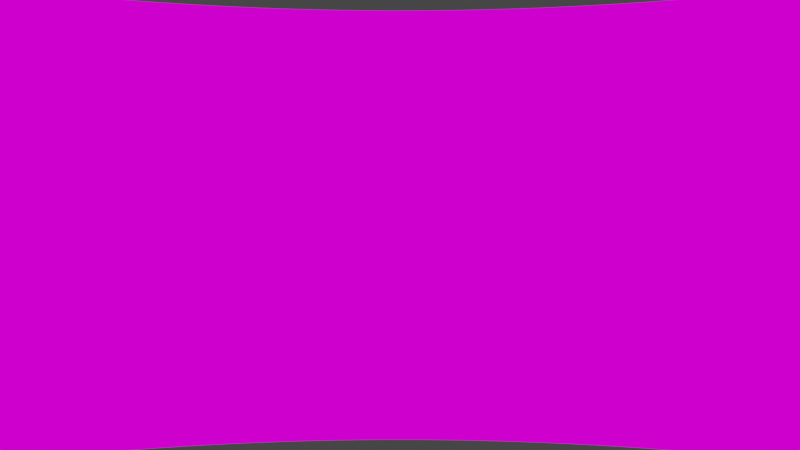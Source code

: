 # Source: kiara.blend  (saved by Blender 4.1.24; exported with 4.5.12 LTS)
import bpy
from mathutils import Matrix  # noqa: F401  (used for matrix-valued properties, if any)

bpy.ops.wm.read_factory_settings(use_empty=True)
scene = bpy.context.scene
scene.name = 'Scene'

# ---- collections
col_collection = bpy.data.collections.new('Collection'); scene.collection.children.link(col_collection)

# ---- images (referenced by path relative to the original .blend; pixels are not part of the script)
import os
ASSET_DIR = os.environ.get("B2B_ASSET_DIR", "")  # directory of the original .blend (textures are referenced by path, not embedded)
HERE = os.path.dirname(os.path.abspath(__file__))  # packed textures are extracted next to this script under _unpacked/

def load_image(name, relpath, width, height, colorspace="sRGB"):
    """Load a texture the original file referenced (path relative to the .blend, or extracted next to this script)."""
    p = next((c for c in (os.path.join(HERE, relpath), os.path.join(ASSET_DIR, relpath)) if relpath and os.path.exists(c)), "")
    if p:
        img = bpy.data.images.load(p, check_existing=True)
        img.name = name
    else:  # same state as the original file: an image datablock whose file is absent (Cycles renders it pink)
        img = bpy.data.images.new(name, width, height)
        img.source = "FILE"
        img.filepath = "//" + (relpath or name)
    img.colorspace_settings.name = colorspace
    return img
img_weston_simple_egl_png = load_image('weston-simple-egl.png', 'weston-simple-egl.png', 1024, 1024, 'sRGB')

# ---- materials (node trees are filled in below, after node groups)
mat_material_001 = bpy.data.materials.new('Material.001')
mat_material_001.use_backface_culling = True
mat_material_001.use_transparent_shadow = False

# ---- node groups
ng_ring = bpy.data.node_groups.new('Ring', 'GeometryNodeTree')
_s = ng_ring.interface.new_socket(name='Geometry', in_out='OUTPUT', socket_type='NodeSocketGeometry')
_s = ng_ring.interface.new_socket(name='Resolution', in_out='INPUT', socket_type='NodeSocketInt')
_s.default_value = 21
_s.min_value = 2
_s.max_value = 256
_s.force_non_field = True
_s = ng_ring.interface.new_socket(name='Radius', in_out='INPUT', socket_type='NodeSocketFloat')
_s.subtype = 'DISTANCE'
_s.default_value = 5.8
_s.min_value = 0.0
_s.force_non_field = True
_s = ng_ring.interface.new_socket(name='Angle', in_out='INPUT', socket_type='NodeSocketFloat')
_s.subtype = 'ANGLE'
_s.default_value = 0.5
_s.min_value = 0.0
_s.max_value = 6.28
_s.force_non_field = True
ng_ring.is_modifier = True
_N = ng_ring.nodes; _L = ng_ring.links
n0 = _N.new('GeometryNodeCurvePrimitiveLine'); n0.name = 'Curve Line'; n0.location = (20, -160)
n0.inputs[0].default_value = (0.0, 0.5, 0.0)
n0.inputs[1].default_value = (0.0, -0.5, 0.0)
n1 = _N.new('GeometryNodeCurveToMesh'); n1.name = 'Curve to Mesh'; n1.location = (271, -26)
n1.hide = True
n2 = _N.new('GeometryNodeSetMaterial'); n2.name = 'Set Material'; n2.location = (490, 39)
n2.inputs[2].default_value = mat_material_001
n3 = _N.new('NodeGroupOutput'); n3.name = 'Group Output'; n3.location = (1260, -100)
n3.hide = True
n4 = _N.new('ShaderNodeMath'); n4.name = 'Math.002'; n4.location = (620, -300)
n4.hide = True
n4.operation = 'MULTIPLY'
n5 = _N.new('NodeGroupInput'); n5.name = 'Group Input.001'; n5.location = (260, -380)
n6 = _N.new('ShaderNodeCombineXYZ'); n6.name = 'Combine XYZ'; n6.location = (780, -280)
n6.hide = True
n7 = _N.new('GeometryNodeStoreNamedAttribute'); n7.name = 'Store Named Attribute'; n7.location = (1040, -60)
n7.data_type = 'FLOAT2'
n7.domain = 'CORNER'
n7.inputs[2].default_value = 'UVMap'
n8 = _N.new('ShaderNodeSeparateXYZ'); n8.name = 'Separate XYZ'; n8.location = (440, -240)
n8.hide = True
n9 = _N.new('GeometryNodeCurveArc'); n9.name = 'Arc'; n9.location = (20, 60)
n10 = _N.new('ShaderNodeMath'); n10.name = 'Math.004'; n10.location = (-180, 180)
n10.operation = 'DIVIDE'
n10.inputs[1].default_value = 2.0
n11 = _N.new('ShaderNodeMath'); n11.name = 'Math'; n11.location = (-340, 180)
n11.operation = 'SUBTRACT'
n11.inputs[0].default_value = 6.28
n12 = _N.new('NodeGroupInput'); n12.name = 'Group Input.002'; n12.location = (-500, 80)
n13 = _N.new('NodeGroupInput'); n13.name = 'Group Input'; n13.location = (-231, -92)
n14 = _N.new('ShaderNodeMath'); n14.name = 'Math.005'; n14.location = (-611, -92)
n14.operation = 'DIVIDE'
n14.inputs[1].default_value = 6.28
n15 = _N.new('NodeGroupInput'); n15.name = 'Group Input.003'; n15.location = (-767, -39)
n16 = _N.new('ShaderNodeMath'); n16.name = 'Math.001'; n16.location = (420, -420)
n16.hide = True
n16.operation = 'MULTIPLY'
n17 = _N.new('GeometryNodeUVUnwrap'); n17.name = 'UV Unwrap'; n17.location = (260, -200)
n17.inputs[2].default_value = 0.0
n17.inputs[3].default_value = False
n18 = _N.new('ShaderNodeMath'); n18.name = 'Math.003'; n18.location = (620, -240)
n18.hide = True
n18.operation = 'SUBTRACT'
n18.inputs[0].default_value = 1.0
n19 = _N.new('ShaderNodeMath'); n19.name = 'Math.006'; n19.location = (-451, 16)
n19.operation = 'MULTIPLY'
n20 = _N.new('GeometryNodeInputNamedAttribute'); n20.name = 'Named Attribute'; n20.location = (246, -26)
n20.inputs[0].default_value = 'radius'
n21 = _N.new('GeometryNodeSwitch'); n21.name = 'Switch'; n21.location = (246, -26)
n21.input_type = 'FLOAT'
n21.inputs[1].default_value = 1.0
_L.new(n13.outputs[2], n9.inputs[6])
_L.new(n13.outputs[1], n9.inputs[4])
_L.new(n9.outputs[0], n1.inputs[0])
_L.new(n0.outputs[0], n1.inputs[1])
_L.new(n1.outputs[0], n2.inputs[0])
_L.new(n2.outputs[0], n7.inputs[0])
_L.new(n7.outputs[0], n3.inputs[0])
_L.new(n17.outputs[0], n8.inputs[0])
_L.new(n8.outputs[0], n4.inputs[0])
_L.new(n16.outputs[0], n4.inputs[1])
_L.new(n4.outputs[0], n6.inputs[1])
_L.new(n5.outputs[1], n16.inputs[0])
_L.new(n5.outputs[2], n16.inputs[1])
_L.new(n6.outputs[0], n7.inputs[3])
_L.new(n8.outputs[1], n18.inputs[1])
_L.new(n18.outputs[0], n6.inputs[0])
_L.new(n11.outputs[0], n10.inputs[0])
_L.new(n10.outputs[0], n9.inputs[5])
_L.new(n12.outputs[2], n11.inputs[1])
_L.new(n15.outputs[2], n14.inputs[0])
_L.new(n14.outputs[0], n19.inputs[1])
_L.new(n15.outputs[0], n19.inputs[0])
_L.new(n19.outputs[0], n9.inputs[0])
_L.new(n20.outputs[1], n21.inputs[0])
_L.new(n20.outputs[0], n21.inputs[2])
_L.new(n21.outputs[0], n1.inputs[2])
n3.is_active_output = True

# ---- material node trees
mat_material_001.use_nodes = True; mat_material_001.node_tree.nodes.clear()
_N = mat_material_001.node_tree.nodes; _L = mat_material_001.node_tree.links
n0 = _N.new('ShaderNodeOutputMaterial'); n0.name = 'Material Output'; n0.location = (286, 300)
n1 = _N.new('ShaderNodeEmission'); n1.name = 'Emission'; n1.location = (39, 267)
n2 = _N.new('ShaderNodeTexCoord'); n2.name = 'Texture Coordinate'; n2.location = (-733, 268)
n3 = _N.new('ShaderNodeSeparateXYZ'); n3.name = 'Separate XYZ'; n3.location = (-382, 381)
n4 = _N.new('ShaderNodeTexImage'); n4.name = 'Image Texture'; n4.location = (-425, 223)
n4.image = img_weston_simple_egl_png
_L.new(n1.outputs[0], n0.inputs[0])
_L.new(n2.outputs[2], n3.inputs[0])
_L.new(n2.outputs[2], n4.inputs[0])
_L.new(n4.outputs[0], n1.inputs[0])
n0.is_active_output = True

# ---- world
world_world = bpy.data.worlds.new('World'); scene.world = world_world
world_world.use_nodes = True; world_world.node_tree.nodes.clear()
_N = world_world.node_tree.nodes; _L = world_world.node_tree.links
n0 = _N.new('ShaderNodeOutputWorld'); n0.name = 'World Output'; n0.location = (300, 300)
n1 = _N.new('ShaderNodeBackground'); n1.name = 'Background'; n1.location = (10, 300)
n1.inputs[0].default_value = (0.05088, 0.05088, 0.05088, 1.0)
_L.new(n1.outputs[0], n0.inputs[0])
n0.is_active_output = True
world_world.color = (0.05088, 0.05088, 0.05088)
world_world.use_sun_shadow = False
world_world.sun_shadow_jitter_overblur = 0.0

# ---- cameras
cam_camera = bpy.data.cameras.new('Camera')
cam_camera.lens = 38.6
cam_camera.lens_unit = 'FOV'

# ---- meshes
me_vert = bpy.data.meshes.new('Vert')
me_vert.from_pydata([], [], [])
me_vert.materials.append(mat_material_001)
me_vert.update()

# ---- objects
ob_ring = bpy.data.objects.new('Ring', me_vert)
ob_camera = bpy.data.objects.new('Camera', cam_camera)

# ---- transforms, parenting, visibility, modifiers, constraints
ob_ring.location = (0.0, 0.0, 0.0)
ob_ring.rotation_euler = (0.0, -0.0, 1.571)
_m = ob_ring.modifiers.new('GeometryNodes', 'NODES')
_m.node_group = ng_ring
_gi = [s.identifier for s in ng_ring.interface.items_tree if s.item_type == 'SOCKET' and s.in_out == 'INPUT']
_m[_gi[0]] = 214  # Resolution
_m[_gi[1]] = 2.0  # Radius
_m[_gi[2]] = 6.283  # Angle
_m = ob_ring.modifiers.new('Solidify', 'SOLIDIFY')
_m.thickness = 0.0
_m.use_rim = False
ob_camera.location = (0.0, 0.0, 0.0)
ob_camera.rotation_euler = (1.571, -0.0, 9.425)

# ---- collection membership
col_collection.objects.link(ob_ring)
col_collection.objects.link(ob_camera)

# ---- scene / render settings (as saved in the file)
scene.camera = ob_camera
scene.frame_start = 1; scene.frame_end = 250; scene.frame_set(1)
scene.render.engine = 'BLENDER_EEVEE_NEXT'
scene.cycles.use_denoising = False
scene.cycles.sampling_pattern = 'TABULATED_SOBOL'
scene.eevee.ray_tracing_options.trace_max_roughness = 0.0
scene.view_settings.view_transform = 'Filmic'
bpy.context.view_layer.update()
